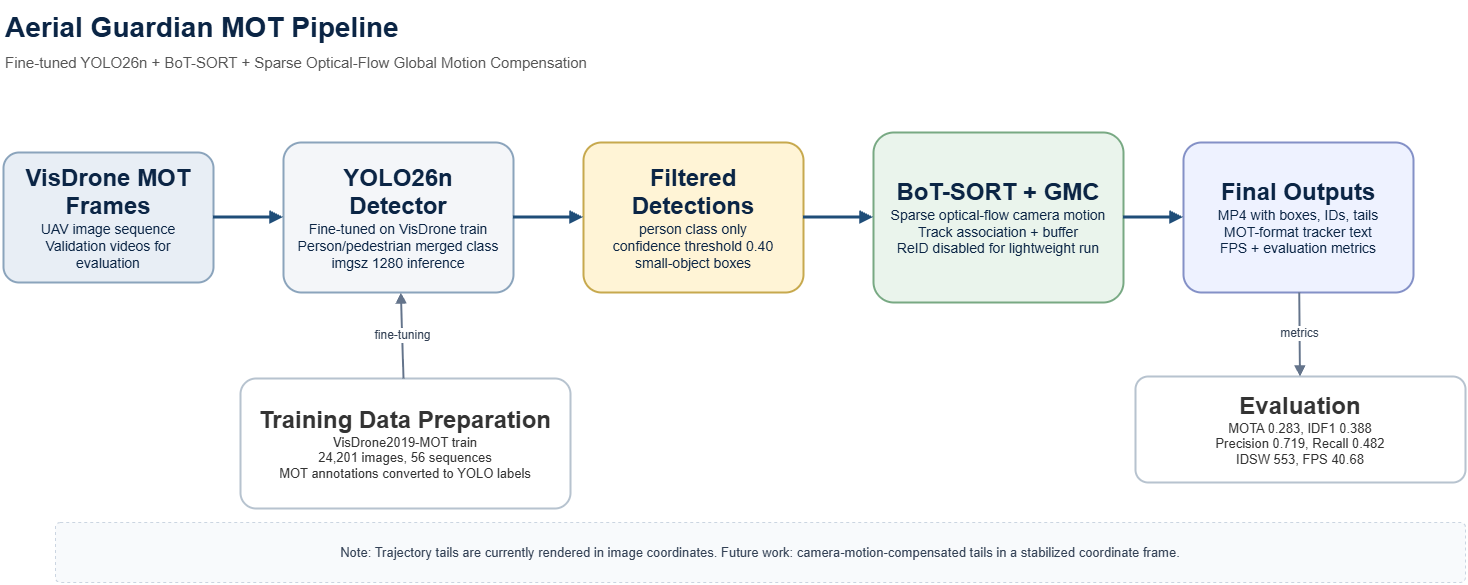

The diagram above was exported from draw.io. Its source (the exported page's mxGraphModel, read from the mxfile embedded in the PNG):
<mxGraphModel dx="1271" dy="663" grid="1" gridSize="10" guides="1" tooltips="1" connect="1" arrows="1" fold="1" page="1" pageScale="1" pageWidth="1400" pageHeight="760" math="0" shadow="0">
  <root>
    <mxCell id="0" />
    <mxCell id="1" parent="0" />
    <mxCell id="2" parent="1" style="text;html=1;strokeColor=none;fillColor=none;align=left;verticalAlign=middle;whiteSpace=wrap;rounded=0;fontSize=28;fontStyle=1;fontColor=#0B2545;" value="Aerial Guardian MOT Pipeline" vertex="1">
      <mxGeometry height="50" width="600" x="60" y="30" as="geometry" />
    </mxCell>
    <mxCell id="3" parent="1" style="text;html=1;strokeColor=none;fillColor=none;align=left;verticalAlign=middle;whiteSpace=wrap;rounded=0;fontSize=15;fontColor=#555555;" value="Fine-tuned YOLO26n + BoT-SORT + Sparse Optical-Flow Global Motion Compensation" vertex="1">
      <mxGeometry height="30" width="760" x="60" y="75" as="geometry" />
    </mxCell>
    <mxCell id="4" parent="1" style="rounded=1;whiteSpace=wrap;html=1;arcSize=12;fillColor=#E8EEF5;strokeColor=#8BA4BC;strokeWidth=2;fontSize=14;fontColor=#0B2545;spacing=12;" value="&lt;b&gt;&lt;font style=&quot;font-size: 24px;&quot;&gt;VisDrone MOT Frames&lt;/font&gt;&lt;/b&gt;&lt;br&gt;UAV image sequence&lt;br&gt;Validation videos for evaluation" vertex="1">
      <mxGeometry height="130" width="210" x="60" y="180" as="geometry" />
    </mxCell>
    <mxCell id="5" parent="1" style="rounded=1;whiteSpace=wrap;html=1;arcSize=12;fillColor=#F4F6F9;strokeColor=#8BA4BC;strokeWidth=2;fontSize=14;fontColor=#0B2545;spacing=12;" value="&lt;b&gt;&lt;font style=&quot;font-size: 24px;&quot;&gt;YOLO26n Detector&lt;/font&gt;&lt;/b&gt;&lt;br&gt;Fine-tuned on VisDrone train&lt;br&gt;Person/pedestrian merged class&lt;br&gt;imgsz 1280 inference" vertex="1">
      <mxGeometry height="150" width="230" x="340" y="170" as="geometry" />
    </mxCell>
    <mxCell id="6" parent="1" style="rounded=1;whiteSpace=wrap;html=1;arcSize=12;fillColor=#FFF4D6;strokeColor=#C7A94E;strokeWidth=2;fontSize=14;fontColor=#0B2545;spacing=12;" value="&lt;b&gt;&lt;font style=&quot;font-size: 24px;&quot;&gt;Filtered Detections&lt;/font&gt;&lt;/b&gt;&lt;br&gt;person class only&lt;br&gt;confidence threshold 0.40&lt;br&gt;small-object boxes" vertex="1">
      <mxGeometry height="150" width="220" x="640" y="170" as="geometry" />
    </mxCell>
    <mxCell id="7" parent="1" style="rounded=1;whiteSpace=wrap;html=1;arcSize=12;fillColor=#EAF4EC;strokeColor=#78A983;strokeWidth=2;fontSize=14;fontColor=#0B2545;spacing=12;" value="&lt;b&gt;&lt;font style=&quot;font-size: 24px;&quot;&gt;BoT-SORT + GMC&lt;/font&gt;&lt;/b&gt;&lt;br&gt;Sparse optical-flow camera motion&lt;br&gt;Track association + buffer&lt;br&gt;ReID disabled for lightweight run" vertex="1">
      <mxGeometry height="170" width="250" x="930" y="160" as="geometry" />
    </mxCell>
    <mxCell id="8" parent="1" style="rounded=1;whiteSpace=wrap;html=1;arcSize=12;fillColor=#EEF2FF;strokeColor=#8491C7;strokeWidth=2;fontSize=14;fontColor=#0B2545;spacing=12;" value="&lt;b&gt;&lt;font style=&quot;font-size: 24px;&quot;&gt;Final Outputs&lt;/font&gt;&lt;/b&gt;&lt;br&gt;MP4 with boxes, IDs, tails&lt;br&gt;MOT-format tracker text&lt;br&gt;FPS + evaluation metrics" vertex="1">
      <mxGeometry height="150" width="230" x="1240" y="170" as="geometry" />
    </mxCell>
    <mxCell id="9" parent="1" style="rounded=1;whiteSpace=wrap;html=1;arcSize=12;fillColor=#FFFFFF;strokeColor=#B7C3CF;strokeWidth=2;fontSize=13;fontColor=#333333;spacing=12;" value="&lt;b&gt;&lt;font style=&quot;font-size: 24px;&quot;&gt;Training Data Preparation&lt;/font&gt;&lt;/b&gt;&lt;br&gt;VisDrone2019-MOT train&lt;br&gt;24,201 images, 56 sequences&lt;br&gt;MOT annotations converted to YOLO labels" vertex="1">
      <mxGeometry height="130" width="330" x="297" y="406" as="geometry" />
    </mxCell>
    <mxCell id="10" parent="1" style="rounded=1;whiteSpace=wrap;html=1;arcSize=12;fillColor=#FFFFFF;strokeColor=#B7C3CF;strokeWidth=2;fontSize=13;fontColor=#333333;spacing=12;" value="&lt;b&gt;&lt;font style=&quot;font-size: 24px;&quot;&gt;Evaluation&lt;/font&gt;&lt;/b&gt;&lt;br&gt;MOTA 0.283, IDF1 0.388&lt;br&gt;Precision 0.719, Recall 0.482&lt;br&gt;IDSW 553, FPS 40.68" vertex="1">
      <mxGeometry height="106" width="330" x="1192" y="404" as="geometry" />
    </mxCell>
    <mxCell id="11" parent="1" style="rounded=1;whiteSpace=wrap;html=1;arcSize=8;fillColor=#F8FAFC;strokeColor=#CBD5E1;dashed=1;fontSize=13;fontColor=#334155;spacing=10;" value="Note: Trajectory tails are currently rendered in image coordinates. Future work: camera-motion-compensated tails in a stabilized coordinate frame." vertex="1">
      <mxGeometry height="60" width="1410" x="112" y="550" as="geometry" />
    </mxCell>
    <mxCell id="12" edge="1" parent="1" source="4" style="endArrow=block;html=1;rounded=0;strokeWidth=3;strokeColor=#1F4D78;" target="5" value="">
      <mxGeometry height="50" relative="1" width="50" as="geometry">
        <mxPoint x="300" y="245" as="sourcePoint" />
        <mxPoint x="350" y="245" as="targetPoint" />
      </mxGeometry>
    </mxCell>
    <mxCell id="13" edge="1" parent="1" source="5" style="endArrow=block;html=1;rounded=0;strokeWidth=3;strokeColor=#1F4D78;" target="6" value="">
      <mxGeometry height="50" relative="1" width="50" as="geometry">
        <mxPoint x="600" y="245" as="sourcePoint" />
        <mxPoint x="650" y="245" as="targetPoint" />
      </mxGeometry>
    </mxCell>
    <mxCell id="14" edge="1" parent="1" source="6" style="endArrow=block;html=1;rounded=0;strokeWidth=3;strokeColor=#1F4D78;" target="7" value="">
      <mxGeometry height="50" relative="1" width="50" as="geometry">
        <mxPoint x="880" y="245" as="sourcePoint" />
        <mxPoint x="930" y="245" as="targetPoint" />
      </mxGeometry>
    </mxCell>
    <mxCell id="15" edge="1" parent="1" source="7" style="endArrow=block;html=1;rounded=0;strokeWidth=3;strokeColor=#1F4D78;" target="8" value="">
      <mxGeometry height="50" relative="1" width="50" as="geometry">
        <mxPoint x="1200" y="245" as="sourcePoint" />
        <mxPoint x="1250" y="245" as="targetPoint" />
      </mxGeometry>
    </mxCell>
    <mxCell id="16" edge="1" parent="1" source="9" style="endArrow=block;html=1;rounded=0;strokeWidth=2;strokeColor=#64748B;fontSize=12;fontColor=#334155;" target="5" value="fine-tuning">
      <mxGeometry height="50" relative="1" width="50" as="geometry">
        <mxPoint x="500" y="420" as="sourcePoint" />
        <mxPoint x="470" y="320" as="targetPoint" />
      </mxGeometry>
    </mxCell>
    <mxCell id="17" edge="1" parent="1" source="8" style="endArrow=block;html=1;rounded=0;strokeWidth=2;strokeColor=#64748B;fontSize=12;fontColor=#334155;" target="10" value="metrics">
      <mxGeometry height="50" relative="1" width="50" as="geometry">
        <mxPoint x="1350" y="320" as="sourcePoint" />
        <mxPoint x="1090" y="420" as="targetPoint" />
      </mxGeometry>
    </mxCell>
  </root>
</mxGraphModel>